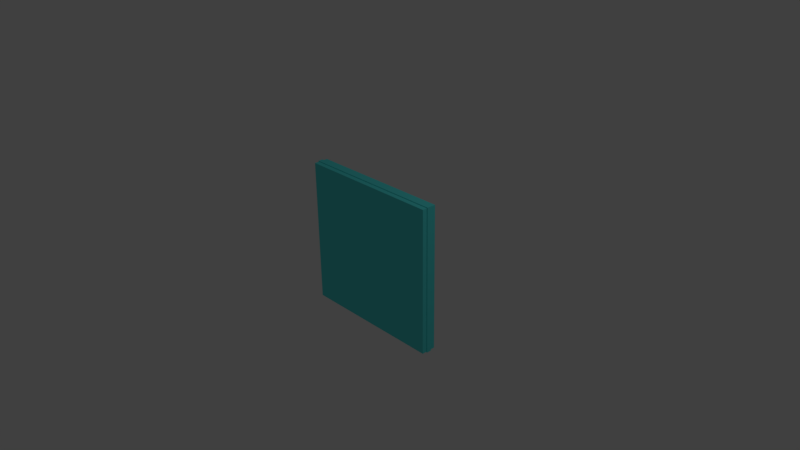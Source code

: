 # Source: Wall_Jump.blend  (saved by Blender 2.78.0; exported with 4.5.12 LTS)
import bpy
from mathutils import Matrix  # noqa: F401  (used for matrix-valued properties, if any)

bpy.ops.wm.read_factory_settings(use_empty=True)
scene = bpy.context.scene
scene.name = 'Scene'

# ---- collections
col_collection_1 = bpy.data.collections.new('Collection 1'); scene.collection.children.link(col_collection_1)

# ---- materials (node trees are filled in below, after node groups)
mat_wall_jump = bpy.data.materials.new('Wall Jump')
mat_wall_jump.alpha_threshold = 0.0
mat_wall_jump.use_transparent_shadow = False
mat_wall_jump.diffuse_color = (0.1, 0.8, 0.8, 1.0)
mat_wall_jump.roughness = 0.5
mat_wall_jump.line_color = (0.0, 0.0, 0.0, 1.0)

# ---- material node trees

# ---- world
world_world = bpy.data.worlds.new('World'); scene.world = world_world
world_world.color = (0.05088, 0.05088, 0.05088)
world_world.use_sun_shadow = False
world_world.sun_shadow_jitter_overblur = 0.0
world_world.cycles.sampling_method = 'MANUAL'

# ---- cameras
cam_camera = bpy.data.cameras.new('Camera')
cam_camera.clip_end = 100.0
cam_camera.lens = 35.0
cam_camera.sensor_width = 32.0
cam_camera.sensor_height = 18.0
cam_camera.ortho_scale = 7.314
cam_camera.dof.focus_distance = 0.0
cam_camera.dof.aperture_fstop = 128.0

# ---- lights
light_lamp = bpy.data.lights.new('Lamp', 'POINT')
light_lamp.transmission_factor = 0.0
light_lamp.cutoff_distance = 30.0
light_lamp.energy = 100.0
light_lamp.shadow_buffer_clip_start = 1.001
light_lamp.shadow_soft_size = 0.1
light_lamp.shadow_maximum_resolution = 0.006
light_lamp.use_absolute_resolution = True

# ---- meshes
me_cube = bpy.data.meshes.new('Cube')
me_cube.from_pydata([(1.0, 0.1, -1.0), (1.0, -0.1, -1.0), (-1.0, -0.1, -1.0), (-1.0, 0.1, -1.0), (1.0, 0.1, 1.0), (1.0, -0.1, 1.0), (-1.0, -0.1, 1.0), (-1.0, 0.1, 1.0), (-1.01, 0.03333, -1.01), (-1.01, -0.03333, -1.01), (1.01, -0.03333, 1.01), (1.01, 0.03333, 1.01), (-1.01, -0.03333, 1.01), (-1.01, 0.03333, 1.01), (1.01, -0.03333, -1.01), (1.01, 0.03333, -1.01), (-1.0, 0.03333, 1.0), (1.0, 0.03333, 1.0), (-1.0, -0.03333, 1.0), (1.0, -0.03333, 1.0), (1.0, 0.03333, -1.0), (-1.0, 0.03333, -1.0), (1.0, -0.03333, -1.0), (-1.0, -0.03333, -1.0)], [], [(23, 2, 6, 18), (1, 5, 6, 2), (4, 0, 3, 7), (19, 5, 1, 22), (22, 1, 2, 23), (18, 6, 5, 19), (7, 16, 17, 4), (13, 12, 10, 11), (0, 20, 21, 3), (15, 14, 9, 8), (4, 17, 20, 0), (11, 10, 14, 15), (3, 21, 16, 7), (8, 9, 12, 13), (13, 11, 17, 16), (10, 12, 18, 19), (15, 8, 21, 20), (9, 14, 22, 23), (11, 15, 20, 17), (14, 10, 19, 22), (8, 13, 16, 21), (12, 9, 23, 18)])
me_cube.materials.append(mat_wall_jump)
me_cube.use_remesh_preserve_volume = False
me_cube.use_remesh_preserve_attributes = False
me_cube.use_mirror_vertex_groups = False
me_cube.update()

# ---- objects
ob_wall_jump = bpy.data.objects.new('Wall Jump', me_cube)
ob_lamp = bpy.data.objects.new('Lamp', light_lamp)
ob_camera = bpy.data.objects.new('Camera', cam_camera)

# ---- transforms, parenting, visibility, modifiers, constraints
ob_wall_jump.location = (0.0, 0.0, 0.0)
ob_wall_jump.lock_rotations_4d = False
ob_wall_jump.empty_display_type = 'ARROWS'
ob_wall_jump.lineart.crease_threshold = 0.0
ob_lamp.location = (4.076, 1.005, 5.904)
ob_lamp.rotation_euler = (0.6503, 0.05522, 1.866)
ob_lamp.lock_rotations_4d = False
ob_lamp.empty_display_type = 'ARROWS'
ob_lamp.color = (0.0, 0.0, 0.0, 0.0)
ob_lamp.lineart.crease_threshold = 0.0
ob_camera.location = (7.481, -6.508, 5.344)
ob_camera.rotation_euler = (1.109, 0.01082, 0.8149)
ob_camera.lock_rotations_4d = False
ob_camera.empty_display_type = 'ARROWS'
ob_camera.color = (0.0, 0.0, 0.0, 0.0)
ob_camera.display_type = 'WIRE'
ob_camera.lineart.crease_threshold = 0.0

# ---- collection membership
col_collection_1.objects.link(ob_wall_jump)
col_collection_1.objects.link(ob_lamp)
col_collection_1.objects.link(ob_camera)

# ---- scene / render settings (as saved in the file)
scene.camera = ob_camera
scene.frame_start = 1; scene.frame_end = 250; scene.frame_set(1)
scene.render.engine = 'BLENDER_EEVEE_NEXT'
scene.render.resolution_percentage = 50
scene.render.dither_intensity = 0.0
scene.cycles.use_denoising = False
scene.cycles.samples = 128
scene.cycles.sampling_pattern = 'TABULATED_SOBOL'
scene.cycles.light_sampling_threshold = 0.0
scene.cycles.use_adaptive_sampling = False
scene.cycles.use_light_tree = False
scene.cycles.blur_glossy = 0.0
scene.cycles.sample_clamp_indirect = 0.0
scene.view_settings.view_transform = 'Standard'
bpy.context.view_layer.update()
